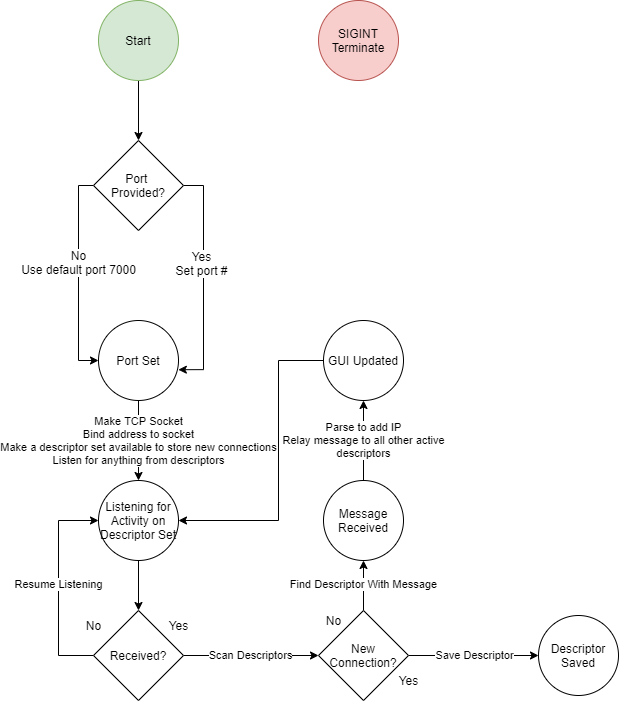

The diagram above was exported from draw.io. Its source (the exported page's mxGraphModel, read from the mxfile embedded in the PNG):
<mxGraphModel dx="1574" dy="887" grid="1" gridSize="10" guides="1" tooltips="1" connect="1" arrows="1" fold="1" page="1" pageScale="1" pageWidth="850" pageHeight="1100" math="0" shadow="0">
  <root>
    <mxCell id="0" />
    <mxCell id="1" parent="0" />
    <mxCell id="2" style="edgeStyle=orthogonalEdgeStyle;rounded=0;orthogonalLoop=1;jettySize=auto;html=1;entryX=0.5;entryY=0;entryDx=0;entryDy=0;" edge="1" source="3" target="8" parent="1">
      <mxGeometry relative="1" as="geometry" />
    </mxCell>
    <mxCell id="3" value="Start" style="ellipse;whiteSpace=wrap;html=1;aspect=fixed;fillColor=#d5e8d4;strokeColor=#82b366;" vertex="1" parent="1">
      <mxGeometry x="380" y="310" width="80" height="80" as="geometry" />
    </mxCell>
    <mxCell id="4" style="edgeStyle=orthogonalEdgeStyle;rounded=0;orthogonalLoop=1;jettySize=auto;html=1;entryX=0.998;entryY=0.615;entryDx=0;entryDy=0;entryPerimeter=0;" edge="1" source="8" target="10" parent="1">
      <mxGeometry relative="1" as="geometry">
        <Array as="points">
          <mxPoint x="485" y="495" />
          <mxPoint x="485" y="679" />
        </Array>
      </mxGeometry>
    </mxCell>
    <mxCell id="5" value="Yes&lt;br&gt;Set port #" style="text;html=1;align=center;verticalAlign=middle;resizable=0;points=[];labelBackgroundColor=#ffffff;" vertex="1" connectable="0" parent="4">
      <mxGeometry x="-0.1541" y="-3" relative="1" as="geometry">
        <mxPoint as="offset" />
      </mxGeometry>
    </mxCell>
    <mxCell id="6" style="edgeStyle=orthogonalEdgeStyle;rounded=0;orthogonalLoop=1;jettySize=auto;html=1;entryX=0;entryY=0.5;entryDx=0;entryDy=0;" edge="1" source="8" target="10" parent="1">
      <mxGeometry relative="1" as="geometry">
        <Array as="points">
          <mxPoint x="360" y="495" />
          <mxPoint x="360" y="670" />
        </Array>
      </mxGeometry>
    </mxCell>
    <mxCell id="7" value="No&lt;br&gt;Use default port 7000" style="text;html=1;align=center;verticalAlign=middle;resizable=0;points=[];labelBackgroundColor=#ffffff;" vertex="1" connectable="0" parent="6">
      <mxGeometry x="-0.1238" y="-1" relative="1" as="geometry">
        <mxPoint as="offset" />
      </mxGeometry>
    </mxCell>
    <mxCell id="8" value="Port &lt;br&gt;Provided?" style="rhombus;whiteSpace=wrap;html=1;" vertex="1" parent="1">
      <mxGeometry x="375" y="450" width="90" height="90" as="geometry" />
    </mxCell>
    <mxCell id="9" value="Make TCP Socket&lt;br&gt;Bind address to socket&lt;br&gt;Make a descriptor set available to store new connections&lt;br&gt;Listen for anything from descriptors" style="edgeStyle=orthogonalEdgeStyle;rounded=0;orthogonalLoop=1;jettySize=auto;html=1;" edge="1" source="10" target="12" parent="1">
      <mxGeometry relative="1" as="geometry" />
    </mxCell>
    <mxCell id="10" value="Port Set" style="ellipse;whiteSpace=wrap;html=1;aspect=fixed;" vertex="1" parent="1">
      <mxGeometry x="380" y="630" width="80" height="80" as="geometry" />
    </mxCell>
    <mxCell id="11" style="edgeStyle=orthogonalEdgeStyle;rounded=0;orthogonalLoop=1;jettySize=auto;html=1;entryX=0.5;entryY=0;entryDx=0;entryDy=0;" edge="1" source="12" target="16" parent="1">
      <mxGeometry relative="1" as="geometry" />
    </mxCell>
    <mxCell id="12" value="Listening for Activity on Descriptor Set" style="ellipse;whiteSpace=wrap;html=1;aspect=fixed;" vertex="1" parent="1">
      <mxGeometry x="380" y="790" width="80" height="80" as="geometry" />
    </mxCell>
    <mxCell id="13" value="SIGINT&lt;br&gt;Terminate" style="ellipse;whiteSpace=wrap;html=1;aspect=fixed;fillColor=#f8cecc;strokeColor=#b85450;" vertex="1" parent="1">
      <mxGeometry x="600" y="310" width="80" height="80" as="geometry" />
    </mxCell>
    <mxCell id="14" value="Scan Descriptors" style="edgeStyle=orthogonalEdgeStyle;rounded=0;orthogonalLoop=1;jettySize=auto;html=1;entryX=0;entryY=0.5;entryDx=0;entryDy=0;" edge="1" source="16" parent="1">
      <mxGeometry relative="1" as="geometry">
        <mxPoint x="600" y="965" as="targetPoint" />
      </mxGeometry>
    </mxCell>
    <mxCell id="15" value="Resume Listening" style="edgeStyle=orthogonalEdgeStyle;rounded=0;orthogonalLoop=1;jettySize=auto;html=1;entryX=0;entryY=0.5;entryDx=0;entryDy=0;" edge="1" source="16" target="12" parent="1">
      <mxGeometry relative="1" as="geometry">
        <Array as="points">
          <mxPoint x="340" y="965" />
          <mxPoint x="340" y="830" />
        </Array>
      </mxGeometry>
    </mxCell>
    <mxCell id="16" value="Received?" style="rhombus;whiteSpace=wrap;html=1;" vertex="1" parent="1">
      <mxGeometry x="375" y="920" width="90" height="90" as="geometry" />
    </mxCell>
    <mxCell id="17" value="Yes" style="text;html=1;align=center;verticalAlign=middle;resizable=0;points=[];autosize=1;" vertex="1" parent="1">
      <mxGeometry x="440" y="925" width="40" height="20" as="geometry" />
    </mxCell>
    <mxCell id="18" value="No" style="text;html=1;align=center;verticalAlign=middle;resizable=0;points=[];autosize=1;" vertex="1" parent="1">
      <mxGeometry x="360" y="925" width="30" height="20" as="geometry" />
    </mxCell>
    <mxCell id="19" value="Save Descriptor" style="edgeStyle=orthogonalEdgeStyle;rounded=0;orthogonalLoop=1;jettySize=auto;html=1;entryX=0;entryY=0.5;entryDx=0;entryDy=0;" edge="1" source="21" target="22" parent="1">
      <mxGeometry relative="1" as="geometry" />
    </mxCell>
    <mxCell id="20" value="Find Descriptor With Message" style="edgeStyle=orthogonalEdgeStyle;rounded=0;orthogonalLoop=1;jettySize=auto;html=1;entryX=0.5;entryY=1;entryDx=0;entryDy=0;" edge="1" source="21" target="25" parent="1">
      <mxGeometry relative="1" as="geometry" />
    </mxCell>
    <mxCell id="21" value="New Connection?" style="rhombus;whiteSpace=wrap;html=1;" vertex="1" parent="1">
      <mxGeometry x="600" y="920" width="90" height="90" as="geometry" />
    </mxCell>
    <mxCell id="22" value="Descriptor Saved" style="ellipse;whiteSpace=wrap;html=1;aspect=fixed;" vertex="1" parent="1">
      <mxGeometry x="820" y="925" width="80" height="80" as="geometry" />
    </mxCell>
    <mxCell id="23" value="Yes" style="text;html=1;align=center;verticalAlign=middle;resizable=0;points=[];autosize=1;" vertex="1" parent="1">
      <mxGeometry x="670" y="980" width="40" height="20" as="geometry" />
    </mxCell>
    <mxCell id="24" value="Parse to add IP&lt;br&gt;Relay message to all other active&lt;br&gt;descriptors" style="edgeStyle=orthogonalEdgeStyle;rounded=0;orthogonalLoop=1;jettySize=auto;html=1;entryX=0.5;entryY=1;entryDx=0;entryDy=0;" edge="1" source="25" target="27" parent="1">
      <mxGeometry relative="1" as="geometry" />
    </mxCell>
    <mxCell id="25" value="Message Received" style="ellipse;whiteSpace=wrap;html=1;aspect=fixed;" vertex="1" parent="1">
      <mxGeometry x="605" y="790" width="80" height="80" as="geometry" />
    </mxCell>
    <mxCell id="26" style="edgeStyle=orthogonalEdgeStyle;rounded=0;orthogonalLoop=1;jettySize=auto;html=1;entryX=1;entryY=0.5;entryDx=0;entryDy=0;" edge="1" source="27" target="12" parent="1">
      <mxGeometry relative="1" as="geometry">
        <Array as="points">
          <mxPoint x="560" y="670" />
          <mxPoint x="560" y="830" />
        </Array>
      </mxGeometry>
    </mxCell>
    <mxCell id="27" value="GUI Updated" style="ellipse;whiteSpace=wrap;html=1;aspect=fixed;" vertex="1" parent="1">
      <mxGeometry x="605" y="630" width="80" height="80" as="geometry" />
    </mxCell>
    <mxCell id="28" value="No" style="text;html=1;align=center;verticalAlign=middle;resizable=0;points=[];autosize=1;" vertex="1" parent="1">
      <mxGeometry x="600" y="920" width="30" height="20" as="geometry" />
    </mxCell>
  </root>
</mxGraphModel>